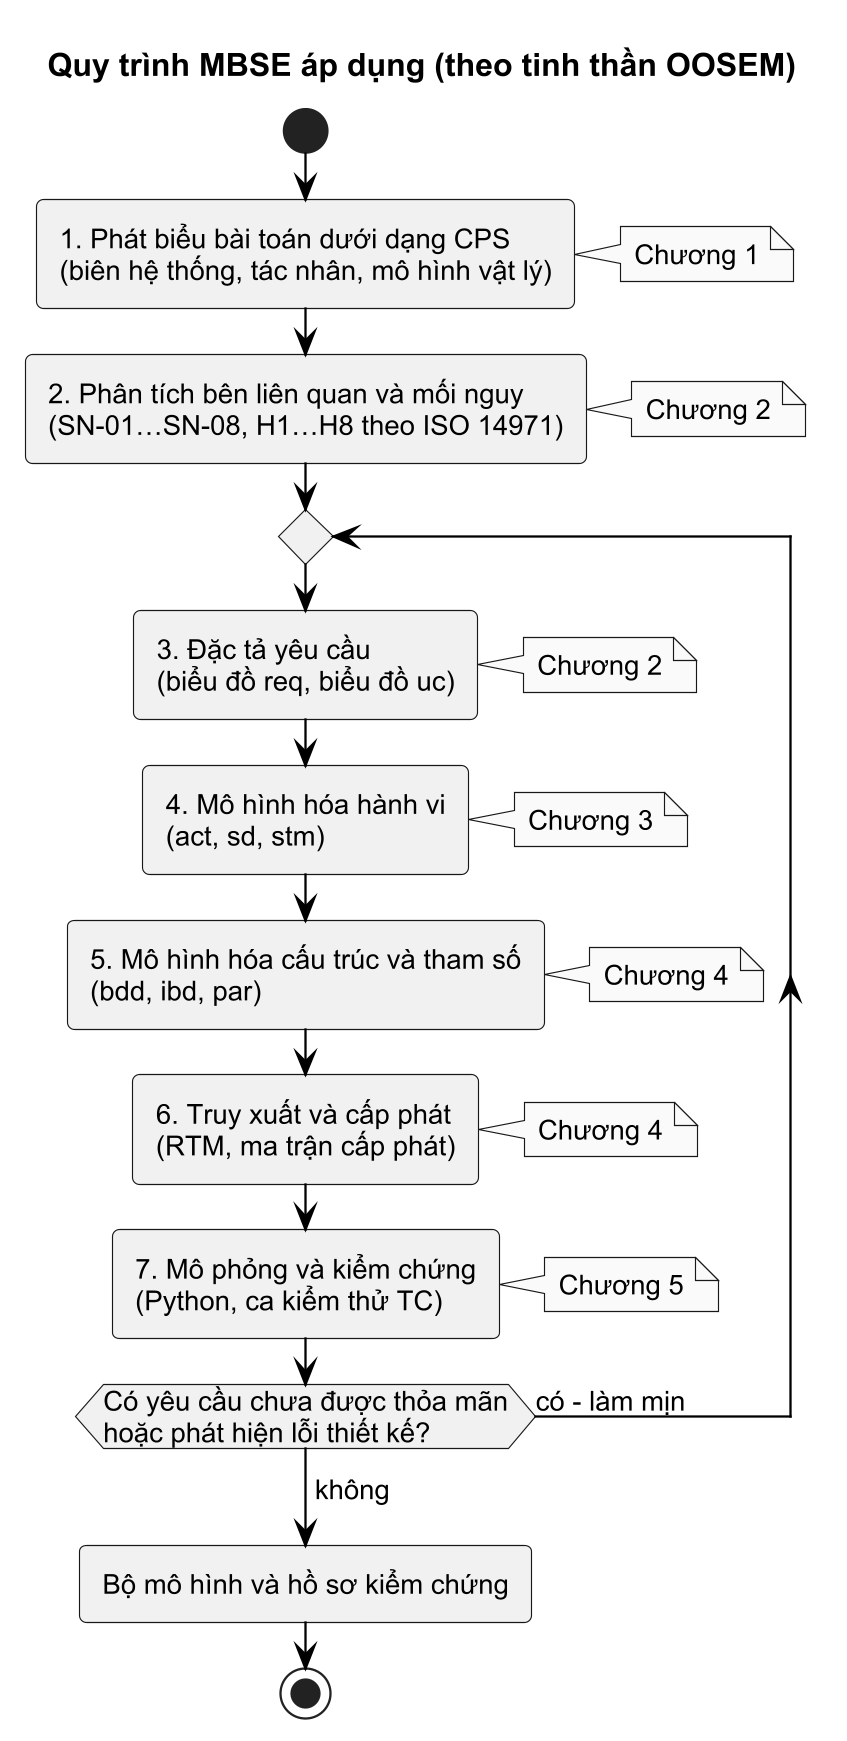

The diagram above was rendered by PlantUML. Its source (embedded in the PNG):
@startuml
!include style.iuml
title Quy trình MBSE áp dụng (theo tinh thần OOSEM)
start
:1. Phát biểu bài toán dưới dạng CPS\n(biên hệ thống, tác nhân, mô hình vật lý);
note right: Chương 1
:2. Phân tích bên liên quan và mối nguy\n(SN-01…SN-08, H1…H8 theo ISO 14971);
note right: Chương 2
repeat
  :3. Đặc tả yêu cầu\n(biểu đồ req, biểu đồ uc);
  note right: Chương 2
  :4. Mô hình hóa hành vi\n(act, sd, stm);
  note right: Chương 3
  :5. Mô hình hóa cấu trúc và tham số\n(bdd, ibd, par);
  note right: Chương 4
  :6. Truy xuất và cấp phát\n(RTM, ma trận cấp phát);
  note right: Chương 4
  :7. Mô phỏng và kiểm chứng\n(Python, ca kiểm thử TC);
  note right: Chương 5
repeat while (Có yêu cầu chưa được thỏa mãn\nhoặc phát hiện lỗi thiết kế?) is (có - làm mịn)
->không;
:Bộ mô hình và hồ sơ kiểm chứng;
stop
@enduml